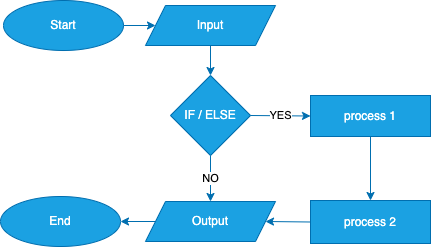

The diagram above was exported from draw.io. Its source (the exported page's mxGraphModel, read from the mxfile embedded in the PNG):
<mxGraphModel dx="490" dy="338" grid="1" gridSize="10" guides="1" tooltips="1" connect="1" arrows="1" fold="1" page="1" pageScale="1" pageWidth="850" pageHeight="1100" background="#ffffff" math="0" shadow="1">
  <root>
    <mxCell id="0" />
    <mxCell id="1" parent="0" />
    <mxCell id="17" value="" style="edgeStyle=none;html=1;fillColor=#1ba1e2;strokeColor=#006EAF;" edge="1" parent="1" source="2" target="16">
      <mxGeometry relative="1" as="geometry" />
    </mxCell>
    <mxCell id="2" value="process 1" style="rounded=0;whiteSpace=wrap;html=1;fillColor=#1ba1e2;fontColor=#ffffff;strokeColor=#006EAF;" vertex="1" parent="1">
      <mxGeometry x="320" y="151" width="120" height="41" as="geometry" />
    </mxCell>
    <mxCell id="3" value="Input" style="shape=parallelogram;perimeter=parallelogramPerimeter;whiteSpace=wrap;html=1;fixedSize=1;fillColor=#1ba1e2;fontColor=#ffffff;strokeColor=#006EAF;" vertex="1" parent="1">
      <mxGeometry x="155" y="61" width="130" height="40" as="geometry" />
    </mxCell>
    <mxCell id="15" style="edgeStyle=none;html=1;entryX=1;entryY=0.5;entryDx=0;entryDy=0;fillColor=#1ba1e2;strokeColor=#006EAF;" edge="1" parent="1" source="5" target="7">
      <mxGeometry relative="1" as="geometry">
        <mxPoint x="120" y="277" as="targetPoint" />
      </mxGeometry>
    </mxCell>
    <mxCell id="5" value="Output" style="shape=parallelogram;perimeter=parallelogramPerimeter;whiteSpace=wrap;html=1;fixedSize=1;fillColor=#1ba1e2;fontColor=#ffffff;strokeColor=#006EAF;" vertex="1" parent="1">
      <mxGeometry x="155" y="257" width="130" height="40" as="geometry" />
    </mxCell>
    <mxCell id="6" value="Start" style="ellipse;whiteSpace=wrap;html=1;fillColor=#1ba1e2;fontColor=#ffffff;strokeColor=#006EAF;" vertex="1" parent="1">
      <mxGeometry x="13" y="56" width="120" height="50" as="geometry" />
    </mxCell>
    <mxCell id="7" value="End" style="ellipse;whiteSpace=wrap;html=1;fillColor=#1ba1e2;fontColor=#ffffff;strokeColor=#006EAF;" vertex="1" parent="1">
      <mxGeometry x="10" y="252" width="120" height="50" as="geometry" />
    </mxCell>
    <mxCell id="8" value="" style="endArrow=classic;html=1;exitX=1;exitY=0.5;exitDx=0;exitDy=0;entryX=0;entryY=0.5;entryDx=0;entryDy=0;fillColor=#1ba1e2;strokeColor=#006EAF;" edge="1" parent="1" source="6" target="3">
      <mxGeometry width="50" height="50" relative="1" as="geometry">
        <mxPoint x="230" y="200" as="sourcePoint" />
        <mxPoint x="280" y="150" as="targetPoint" />
      </mxGeometry>
    </mxCell>
    <mxCell id="9" value="IF / ELSE" style="rhombus;whiteSpace=wrap;html=1;fillColor=#1ba1e2;fontColor=#ffffff;strokeColor=#006EAF;" vertex="1" parent="1">
      <mxGeometry x="180" y="131" width="80" height="80" as="geometry" />
    </mxCell>
    <mxCell id="10" value="" style="endArrow=classic;html=1;exitX=0.5;exitY=1;exitDx=0;exitDy=0;entryX=0.5;entryY=0;entryDx=0;entryDy=0;fillColor=#1ba1e2;strokeColor=#006EAF;" edge="1" parent="1" source="3" target="9">
      <mxGeometry width="50" height="50" relative="1" as="geometry">
        <mxPoint x="230" y="200" as="sourcePoint" />
        <mxPoint x="280" y="150" as="targetPoint" />
      </mxGeometry>
    </mxCell>
    <mxCell id="11" value="YES" style="endArrow=classic;html=1;entryX=0;entryY=0.5;entryDx=0;entryDy=0;exitX=1;exitY=0.5;exitDx=0;exitDy=0;fillColor=#1ba1e2;strokeColor=#006EAF;" edge="1" parent="1" source="9" target="2">
      <mxGeometry width="50" height="50" relative="1" as="geometry">
        <mxPoint x="230" y="200" as="sourcePoint" />
        <mxPoint x="280" y="150" as="targetPoint" />
      </mxGeometry>
    </mxCell>
    <mxCell id="12" value="NO" style="endArrow=classic;html=1;exitX=0.5;exitY=1;exitDx=0;exitDy=0;entryX=0.5;entryY=0;entryDx=0;entryDy=0;fillColor=#1ba1e2;strokeColor=#006EAF;" edge="1" parent="1" source="9" target="5">
      <mxGeometry width="50" height="50" relative="1" as="geometry">
        <mxPoint x="230" y="200" as="sourcePoint" />
        <mxPoint x="280" y="150" as="targetPoint" />
      </mxGeometry>
    </mxCell>
    <mxCell id="16" value="process 2" style="whiteSpace=wrap;html=1;rounded=0;fillColor=#1ba1e2;fontColor=#ffffff;strokeColor=#006EAF;" vertex="1" parent="1">
      <mxGeometry x="320" y="256" width="120" height="43" as="geometry" />
    </mxCell>
    <mxCell id="18" value="" style="endArrow=classic;html=1;exitX=0;exitY=0.5;exitDx=0;exitDy=0;entryX=1;entryY=0.5;entryDx=0;entryDy=0;fillColor=#1ba1e2;strokeColor=#006EAF;" edge="1" parent="1" source="16" target="5">
      <mxGeometry width="50" height="50" relative="1" as="geometry">
        <mxPoint x="230" y="200" as="sourcePoint" />
        <mxPoint x="280" y="150" as="targetPoint" />
      </mxGeometry>
    </mxCell>
  </root>
</mxGraphModel>